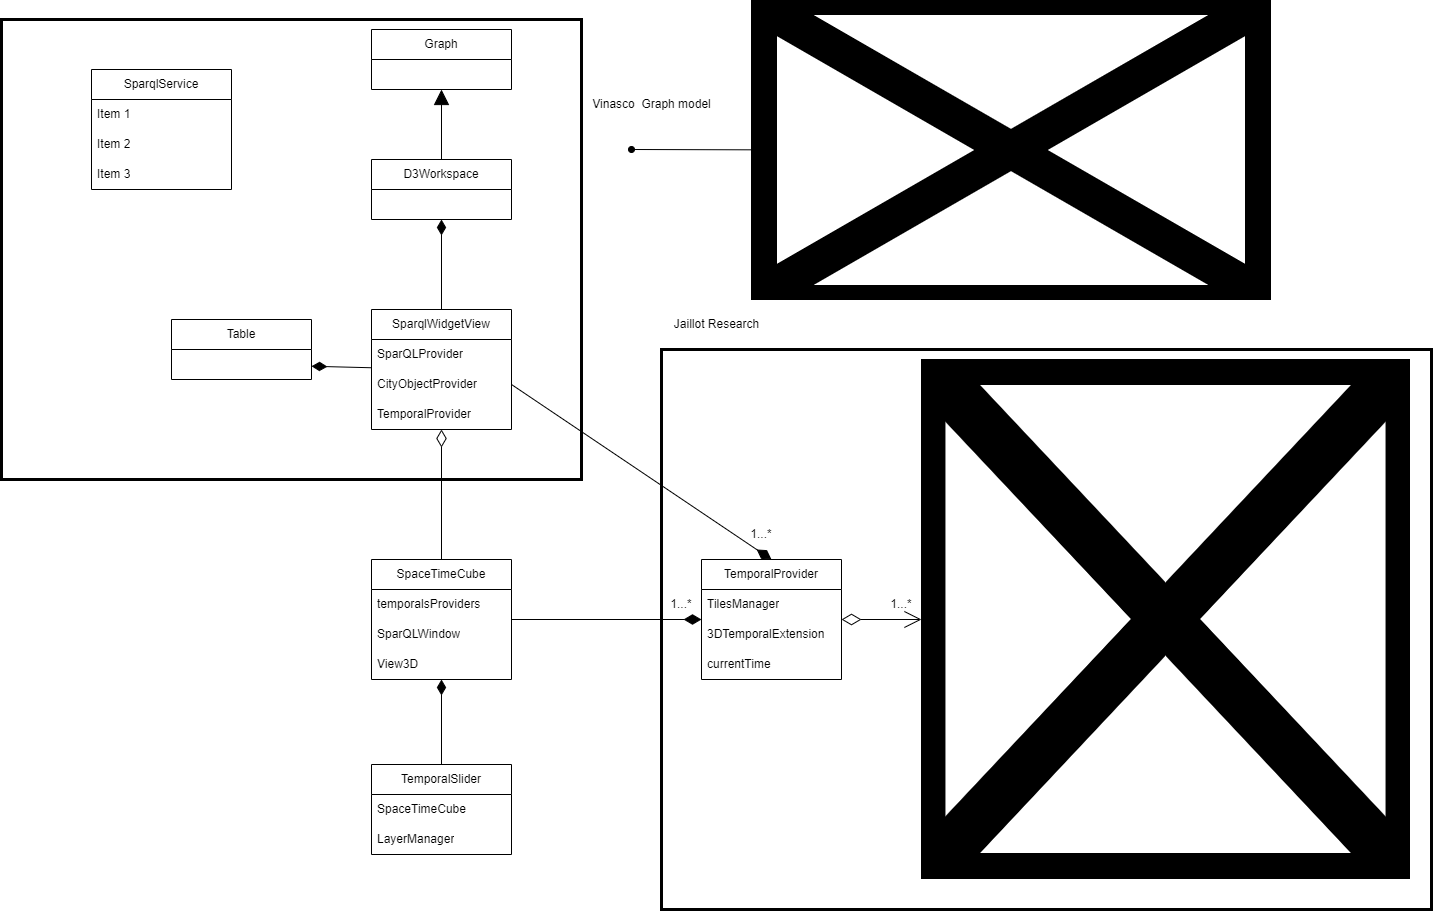

The diagram above was exported from draw.io. Its source (the exported page's mxGraphModel, read from the mxfile embedded in the PNG):
<mxGraphModel dx="1135" dy="1879" grid="1" gridSize="10" guides="1" tooltips="1" connect="1" arrows="1" fold="1" page="1" pageScale="1" pageWidth="850" pageHeight="1100" math="0" shadow="0">
  <root>
    <mxCell id="0" />
    <mxCell id="1" parent="0" />
    <mxCell id="43" value="" style="rounded=0;whiteSpace=wrap;html=1;strokeWidth=3;fillColor=none;" parent="1" vertex="1">
      <mxGeometry x="-460" y="-40" width="580" height="460" as="geometry" />
    </mxCell>
    <mxCell id="30" value="" style="rounded=0;whiteSpace=wrap;html=1;fillColor=none;strokeWidth=3;" parent="1" vertex="1">
      <mxGeometry x="200" y="290" width="770" height="560" as="geometry" />
    </mxCell>
    <mxCell id="7" style="edgeStyle=none;html=1;entryX=0;entryY=0.5;entryDx=0;entryDy=0;endArrow=open;endFill=0;endSize=15;startArrow=diamondThin;startFill=0;startSize=17;" parent="1" source="3" edge="1">
      <mxGeometry relative="1" as="geometry">
        <mxPoint x="460" y="559.9999999999999" as="targetPoint" />
      </mxGeometry>
    </mxCell>
    <mxCell id="24" style="edgeStyle=none;html=1;exitX=0.5;exitY=0;exitDx=0;exitDy=0;entryX=1;entryY=0.5;entryDx=0;entryDy=0;strokeWidth=1;startArrow=diamondThin;startFill=1;endArrow=none;endFill=0;startSize=15;endSize=15;" parent="1" source="3" target="23" edge="1">
      <mxGeometry relative="1" as="geometry" />
    </mxCell>
    <mxCell id="3" value="TemporalProvider" style="swimlane;fontStyle=0;childLayout=stackLayout;horizontal=1;startSize=30;horizontalStack=0;resizeParent=1;resizeParentMax=0;resizeLast=0;collapsible=1;marginBottom=0;whiteSpace=wrap;html=1;" parent="1" vertex="1">
      <mxGeometry x="240" y="500" width="140" height="120" as="geometry" />
    </mxCell>
    <mxCell id="4" value="TilesManager" style="text;strokeColor=none;fillColor=none;align=left;verticalAlign=middle;spacingLeft=4;spacingRight=4;overflow=hidden;points=[[0,0.5],[1,0.5]];portConstraint=eastwest;rotatable=0;whiteSpace=wrap;html=1;" parent="3" vertex="1">
      <mxGeometry y="30" width="140" height="30" as="geometry" />
    </mxCell>
    <mxCell id="5" value="3DTemporalExtension" style="text;strokeColor=none;fillColor=none;align=left;verticalAlign=middle;spacingLeft=4;spacingRight=4;overflow=hidden;points=[[0,0.5],[1,0.5]];portConstraint=eastwest;rotatable=0;whiteSpace=wrap;html=1;" parent="3" vertex="1">
      <mxGeometry y="60" width="140" height="30" as="geometry" />
    </mxCell>
    <mxCell id="6" value="currentTime" style="text;strokeColor=none;fillColor=none;align=left;verticalAlign=middle;spacingLeft=4;spacingRight=4;overflow=hidden;points=[[0,0.5],[1,0.5]];portConstraint=eastwest;rotatable=0;whiteSpace=wrap;html=1;" parent="3" vertex="1">
      <mxGeometry y="90" width="140" height="30" as="geometry" />
    </mxCell>
    <mxCell id="8" value="SpaceTimeCube" style="swimlane;fontStyle=0;childLayout=stackLayout;horizontal=1;startSize=30;horizontalStack=0;resizeParent=1;resizeParentMax=0;resizeLast=0;collapsible=1;marginBottom=0;whiteSpace=wrap;html=1;" parent="1" vertex="1">
      <mxGeometry x="-90" y="500" width="140" height="120" as="geometry" />
    </mxCell>
    <mxCell id="9" value="temporalsProviders" style="text;strokeColor=none;fillColor=none;align=left;verticalAlign=middle;spacingLeft=4;spacingRight=4;overflow=hidden;points=[[0,0.5],[1,0.5]];portConstraint=eastwest;rotatable=0;whiteSpace=wrap;html=1;" parent="8" vertex="1">
      <mxGeometry y="30" width="140" height="30" as="geometry" />
    </mxCell>
    <mxCell id="45" value="SparQLWindow" style="text;strokeColor=none;fillColor=none;align=left;verticalAlign=middle;spacingLeft=4;spacingRight=4;overflow=hidden;points=[[0,0.5],[1,0.5]];portConstraint=eastwest;rotatable=0;whiteSpace=wrap;html=1;" parent="8" vertex="1">
      <mxGeometry y="60" width="140" height="30" as="geometry" />
    </mxCell>
    <mxCell id="10" value="View3D" style="text;strokeColor=none;fillColor=none;align=left;verticalAlign=middle;spacingLeft=4;spacingRight=4;overflow=hidden;points=[[0,0.5],[1,0.5]];portConstraint=eastwest;rotatable=0;whiteSpace=wrap;html=1;" parent="8" vertex="1">
      <mxGeometry y="90" width="140" height="30" as="geometry" />
    </mxCell>
    <mxCell id="13" style="edgeStyle=none;html=1;endArrow=diamondThin;endFill=1;jumpSize=16;endSize=15;" parent="1" source="8" target="3" edge="1">
      <mxGeometry relative="1" as="geometry" />
    </mxCell>
    <mxCell id="15" value="1...*" style="text;html=1;strokeColor=none;fillColor=none;align=center;verticalAlign=middle;whiteSpace=wrap;rounded=0;" parent="1" vertex="1">
      <mxGeometry x="190" y="530" width="60" height="30" as="geometry" />
    </mxCell>
    <mxCell id="16" value="1...*" style="text;html=1;strokeColor=none;fillColor=none;align=center;verticalAlign=middle;whiteSpace=wrap;rounded=0;" parent="1" vertex="1">
      <mxGeometry x="410" y="530" width="60" height="30" as="geometry" />
    </mxCell>
    <mxCell id="21" style="edgeStyle=none;html=1;entryX=0.5;entryY=0;entryDx=0;entryDy=0;endArrow=none;endFill=0;startArrow=diamondThin;startFill=0;strokeWidth=1;endSize=15;startSize=15;" parent="1" source="17" target="8" edge="1">
      <mxGeometry relative="1" as="geometry" />
    </mxCell>
    <mxCell id="17" value="SparqlWidgetView" style="swimlane;fontStyle=0;childLayout=stackLayout;horizontal=1;startSize=30;horizontalStack=0;resizeParent=1;resizeParentMax=0;resizeLast=0;collapsible=1;marginBottom=0;whiteSpace=wrap;html=1;" parent="1" vertex="1">
      <mxGeometry x="-90" y="250" width="140" height="120" as="geometry" />
    </mxCell>
    <mxCell id="18" value="SparQLProvider" style="text;strokeColor=none;fillColor=none;align=left;verticalAlign=middle;spacingLeft=4;spacingRight=4;overflow=hidden;points=[[0,0.5],[1,0.5]];portConstraint=eastwest;rotatable=0;whiteSpace=wrap;html=1;" parent="17" vertex="1">
      <mxGeometry y="30" width="140" height="30" as="geometry" />
    </mxCell>
    <mxCell id="23" value="CityObjectProvider" style="text;strokeColor=none;fillColor=none;align=left;verticalAlign=middle;spacingLeft=4;spacingRight=4;overflow=hidden;points=[[0,0.5],[1,0.5]];portConstraint=eastwest;rotatable=0;whiteSpace=wrap;html=1;" parent="17" vertex="1">
      <mxGeometry y="60" width="140" height="30" as="geometry" />
    </mxCell>
    <mxCell id="19" value="TemporalProvider" style="text;strokeColor=none;fillColor=none;align=left;verticalAlign=middle;spacingLeft=4;spacingRight=4;overflow=hidden;points=[[0,0.5],[1,0.5]];portConstraint=eastwest;rotatable=0;whiteSpace=wrap;html=1;" parent="17" vertex="1">
      <mxGeometry y="90" width="140" height="30" as="geometry" />
    </mxCell>
    <mxCell id="22" value="" style="shape=image;verticalLabelPosition=bottom;labelBackgroundColor=default;verticalAlign=top;aspect=fixed;imageAspect=0;image=https://user-images.githubusercontent.com/23373264/159284795-f6f7b5a7-364c-4f4e-9cdd-4197237f5166.png;" parent="1" vertex="1">
      <mxGeometry x="460" y="300" width="489" height="520" as="geometry" />
    </mxCell>
    <mxCell id="29" style="edgeStyle=none;html=1;exitX=0.5;exitY=0;exitDx=0;exitDy=0;endArrow=diamondThin;endFill=1;endSize=13;" parent="1" source="25" target="8" edge="1">
      <mxGeometry relative="1" as="geometry">
        <mxPoint x="-20" y="655" as="targetPoint" />
      </mxGeometry>
    </mxCell>
    <mxCell id="25" value="TemporalSlider" style="swimlane;fontStyle=0;childLayout=stackLayout;horizontal=1;startSize=30;horizontalStack=0;resizeParent=1;resizeParentMax=0;resizeLast=0;collapsible=1;marginBottom=0;whiteSpace=wrap;html=1;" parent="1" vertex="1">
      <mxGeometry x="-90" y="705" width="140" height="90" as="geometry" />
    </mxCell>
    <mxCell id="26" value="SpaceTimeCube" style="text;strokeColor=none;fillColor=none;align=left;verticalAlign=middle;spacingLeft=4;spacingRight=4;overflow=hidden;points=[[0,0.5],[1,0.5]];portConstraint=eastwest;rotatable=0;whiteSpace=wrap;html=1;" parent="25" vertex="1">
      <mxGeometry y="30" width="140" height="30" as="geometry" />
    </mxCell>
    <mxCell id="27" value="LayerManager" style="text;strokeColor=none;fillColor=none;align=left;verticalAlign=middle;spacingLeft=4;spacingRight=4;overflow=hidden;points=[[0,0.5],[1,0.5]];portConstraint=eastwest;rotatable=0;whiteSpace=wrap;html=1;" parent="25" vertex="1">
      <mxGeometry y="60" width="140" height="30" as="geometry" />
    </mxCell>
    <mxCell id="31" value="Jaillot Research" style="text;html=1;align=center;verticalAlign=middle;resizable=0;points=[];autosize=1;strokeColor=none;fillColor=none;" parent="1" vertex="1">
      <mxGeometry x="200" y="250" width="110" height="30" as="geometry" />
    </mxCell>
    <mxCell id="32" value="Graph" style="swimlane;fontStyle=0;childLayout=stackLayout;horizontal=1;startSize=30;horizontalStack=0;resizeParent=1;resizeParentMax=0;resizeLast=0;collapsible=1;marginBottom=0;whiteSpace=wrap;html=1;strokeWidth=1;fillColor=none;" parent="1" vertex="1">
      <mxGeometry x="-90" y="-30" width="140" height="60" as="geometry" />
    </mxCell>
    <mxCell id="34" value="&amp;nbsp;" style="text;strokeColor=none;fillColor=none;align=left;verticalAlign=middle;spacingLeft=4;spacingRight=4;overflow=hidden;points=[[0,0.5],[1,0.5]];portConstraint=eastwest;rotatable=0;whiteSpace=wrap;html=1;strokeWidth=3;" parent="32" vertex="1">
      <mxGeometry y="30" width="140" height="30" as="geometry" />
    </mxCell>
    <mxCell id="38" style="edgeStyle=none;html=1;strokeWidth=1;endArrow=block;endFill=1;endSize=13;" parent="1" source="36" target="32" edge="1">
      <mxGeometry relative="1" as="geometry" />
    </mxCell>
    <mxCell id="42" style="edgeStyle=none;html=1;exitX=0.5;exitY=1;exitDx=0;exitDy=0;strokeWidth=1;startArrow=diamondThin;startFill=1;endArrow=none;endFill=0;startSize=13;endSize=13;" parent="1" source="36" target="17" edge="1">
      <mxGeometry relative="1" as="geometry" />
    </mxCell>
    <mxCell id="36" value="D3Workspace" style="swimlane;fontStyle=0;childLayout=stackLayout;horizontal=1;startSize=30;horizontalStack=0;resizeParent=1;resizeParentMax=0;resizeLast=0;collapsible=1;marginBottom=0;whiteSpace=wrap;html=1;strokeWidth=1;fillColor=none;" parent="1" vertex="1">
      <mxGeometry x="-90" y="100" width="140" height="60" as="geometry" />
    </mxCell>
    <mxCell id="37" value="&amp;nbsp;" style="text;strokeColor=none;fillColor=none;align=left;verticalAlign=middle;spacingLeft=4;spacingRight=4;overflow=hidden;points=[[0,0.5],[1,0.5]];portConstraint=eastwest;rotatable=0;whiteSpace=wrap;html=1;strokeWidth=3;" parent="36" vertex="1">
      <mxGeometry y="30" width="140" height="30" as="geometry" />
    </mxCell>
    <mxCell id="39" value="Table" style="swimlane;fontStyle=0;childLayout=stackLayout;horizontal=1;startSize=30;horizontalStack=0;resizeParent=1;resizeParentMax=0;resizeLast=0;collapsible=1;marginBottom=0;whiteSpace=wrap;html=1;strokeWidth=1;fillColor=none;" parent="1" vertex="1">
      <mxGeometry x="-290" y="260" width="140" height="60" as="geometry" />
    </mxCell>
    <mxCell id="40" value="&amp;nbsp;" style="text;strokeColor=none;fillColor=none;align=left;verticalAlign=middle;spacingLeft=4;spacingRight=4;overflow=hidden;points=[[0,0.5],[1,0.5]];portConstraint=eastwest;rotatable=0;whiteSpace=wrap;html=1;strokeWidth=3;" parent="39" vertex="1">
      <mxGeometry y="30" width="140" height="30" as="geometry" />
    </mxCell>
    <mxCell id="41" style="edgeStyle=none;html=1;strokeWidth=1;endArrow=none;endFill=0;endSize=13;startArrow=diamondThin;startFill=1;startSize=13;" parent="1" source="40" target="17" edge="1">
      <mxGeometry relative="1" as="geometry" />
    </mxCell>
    <mxCell id="44" value="Vinasco&amp;nbsp; Graph model" style="text;html=1;align=center;verticalAlign=middle;resizable=0;points=[];autosize=1;strokeColor=none;fillColor=none;" parent="1" vertex="1">
      <mxGeometry x="120" y="30" width="140" height="30" as="geometry" />
    </mxCell>
    <mxCell id="46" value="1...*" style="text;html=1;strokeColor=none;fillColor=none;align=center;verticalAlign=middle;whiteSpace=wrap;rounded=0;" parent="1" vertex="1">
      <mxGeometry x="270" y="460" width="60" height="30" as="geometry" />
    </mxCell>
    <mxCell id="47" value="SparqlService" style="swimlane;fontStyle=0;childLayout=stackLayout;horizontal=1;startSize=30;horizontalStack=0;resizeParent=1;resizeParentMax=0;resizeLast=0;collapsible=1;marginBottom=0;whiteSpace=wrap;html=1;strokeWidth=1;fillColor=none;" parent="1" vertex="1">
      <mxGeometry x="-370" y="10" width="140" height="120" as="geometry" />
    </mxCell>
    <mxCell id="48" value="Item 1" style="text;strokeColor=none;fillColor=none;align=left;verticalAlign=middle;spacingLeft=4;spacingRight=4;overflow=hidden;points=[[0,0.5],[1,0.5]];portConstraint=eastwest;rotatable=0;whiteSpace=wrap;html=1;strokeWidth=3;" parent="47" vertex="1">
      <mxGeometry y="30" width="140" height="30" as="geometry" />
    </mxCell>
    <mxCell id="49" value="Item 2" style="text;strokeColor=none;fillColor=none;align=left;verticalAlign=middle;spacingLeft=4;spacingRight=4;overflow=hidden;points=[[0,0.5],[1,0.5]];portConstraint=eastwest;rotatable=0;whiteSpace=wrap;html=1;strokeWidth=3;" parent="47" vertex="1">
      <mxGeometry y="60" width="140" height="30" as="geometry" />
    </mxCell>
    <mxCell id="50" value="Item 3" style="text;strokeColor=none;fillColor=none;align=left;verticalAlign=middle;spacingLeft=4;spacingRight=4;overflow=hidden;points=[[0,0.5],[1,0.5]];portConstraint=eastwest;rotatable=0;whiteSpace=wrap;html=1;strokeWidth=3;" parent="47" vertex="1">
      <mxGeometry y="90" width="140" height="30" as="geometry" />
    </mxCell>
    <mxCell id="52" style="edgeStyle=none;html=1;startArrow=none;startFill=0;endArrow=oval;endFill=1;" parent="1" source="51" edge="1">
      <mxGeometry relative="1" as="geometry">
        <mxPoint x="170" y="90" as="targetPoint" />
      </mxGeometry>
    </mxCell>
    <mxCell id="51" value="" style="shape=image;verticalLabelPosition=bottom;labelBackgroundColor=default;verticalAlign=top;aspect=fixed;imageAspect=0;image=https://cdn.discordapp.com/attachments/773592288525942790/1085574286296743946/image.png;" parent="1" vertex="1">
      <mxGeometry x="290" y="-59" width="520" height="300" as="geometry" />
    </mxCell>
  </root>
</mxGraphModel>